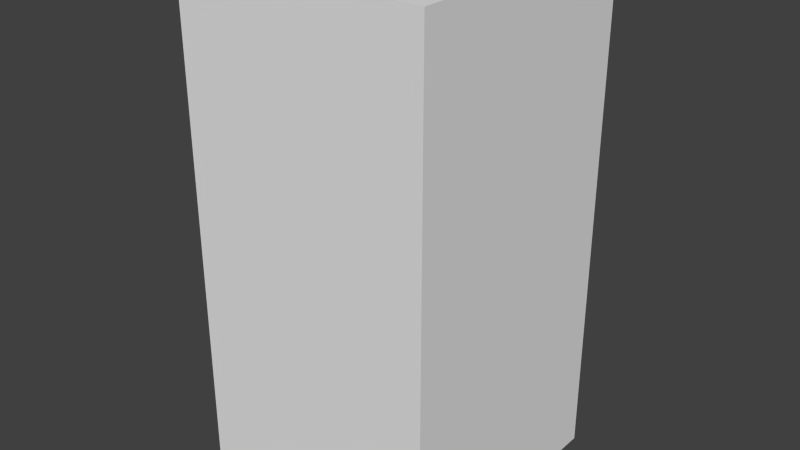# Source: redBlankTwo.blend  (saved by Blender 2.68.0; exported with 4.5.12 LTS)
import bpy
from mathutils import Matrix  # noqa: F401  (used for matrix-valued properties, if any)

bpy.ops.wm.read_factory_settings(use_empty=True)
scene = bpy.context.scene
scene.name = 'Scene'

# ---- collections
col_collection_1 = bpy.data.collections.new('Collection 1'); scene.collection.children.link(col_collection_1)

# ---- world
world_world = bpy.data.worlds.new('World'); scene.world = world_world
world_world.color = (0.05088, 0.05088, 0.05088)
world_world.use_sun_shadow = False
world_world.sun_shadow_jitter_overblur = 0.0
world_world.cycles.sampling_method = 'MANUAL'
world_world.cycles.sample_map_resolution = 256

# ---- meshes
me_redblanktwo = bpy.data.meshes.new('redBlankTwo')
me_redblanktwo.from_pydata([(-0.5, -0.5, -1.0), (-0.5, 0.5, -1.0), (0.5, 0.5, -1.0), (0.5, -0.5, -1.0), (-0.5, -0.5, 1.0), (-0.5, 0.5, 1.0), (0.5, 0.5, 1.0), (0.5, -0.5, 1.0)], [], [(4, 5, 1, 0), (5, 6, 2, 1), (6, 7, 3, 2), (7, 4, 0, 3), (0, 1, 2, 3), (7, 6, 5, 4)])
me_redblanktwo.use_remesh_preserve_volume = False
me_redblanktwo.use_remesh_preserve_attributes = False
me_redblanktwo.use_mirror_vertex_groups = False
me_redblanktwo.update()

# ---- objects
ob_redblanktwo = bpy.data.objects.new('redBlankTwo', me_redblanktwo)

# ---- transforms, parenting, visibility, modifiers, constraints
ob_redblanktwo.location = (0.0, 0.0, 0.0)
ob_redblanktwo.lineart.crease_threshold = 0.0

# ---- collection membership
col_collection_1.objects.link(ob_redblanktwo)

# ---- scene / render settings (as saved in the file)
scene.frame_start = 1; scene.frame_end = 250; scene.frame_set(1)
scene.render.engine = 'BLENDER_EEVEE_NEXT'
scene.render.image_settings.color_mode = 'RGB'
scene.render.image_settings.compression = 90
scene.render.resolution_percentage = 50
scene.render.dither_intensity = 0.0
scene.cycles.use_denoising = False
scene.cycles.samples = 10
scene.cycles.sampling_pattern = 'TABULATED_SOBOL'
scene.cycles.light_sampling_threshold = 0.0
scene.cycles.use_adaptive_sampling = False
scene.cycles.use_light_tree = False
scene.cycles.blur_glossy = 0.0
scene.cycles.volume_bounces = 1
scene.cycles.pixel_filter_type = 'GAUSSIAN'
scene.cycles.sample_clamp_indirect = 0.0
scene.view_settings.view_transform = 'Standard'
bpy.context.view_layer.update()

# ---- added for rendering (the .blend has no active camera and no usable light): camera, sun
cam_auto = bpy.data.cameras.new('AutoCamera')
cam_auto.lens = 50.0
cam_auto.sensor_width = 36.0
cam_auto.clip_end = 1000.0
ob_auto_camera = bpy.data.objects.new('AutoCamera', cam_auto)
scene.collection.objects.link(ob_auto_camera)
ob_auto_camera.location = (2.26633, -2.71959, 1.81306)
ob_auto_camera.rotation_euler = (1.09748, -7.21219e-08, 0.694738)
scene.camera = ob_auto_camera
light_auto_sun = bpy.data.lights.new('AutoSun', 'SUN')
light_auto_sun.energy = 3.0
light_auto_sun.angle = 0.0523599
ob_auto_sun = bpy.data.objects.new('AutoSun', light_auto_sun)
scene.collection.objects.link(ob_auto_sun)
ob_auto_sun.rotation_euler = (0.872665, 0.174533, 0.523599)
bpy.context.view_layer.update()
